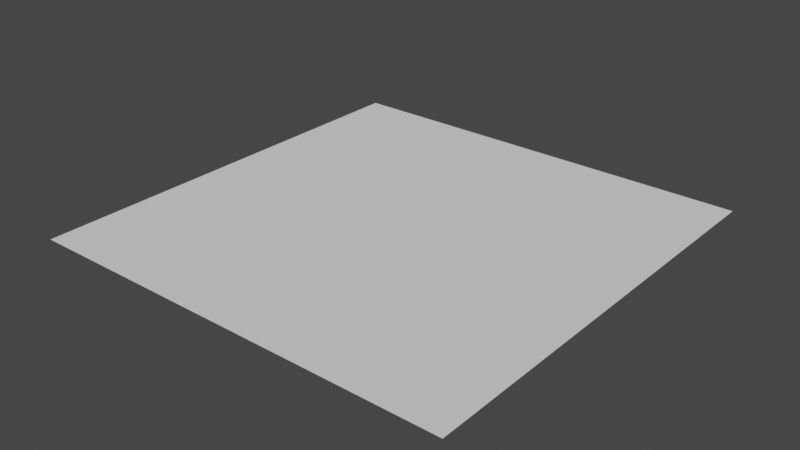 # Source: plane.blend  (saved by Blender 2.92.15; exported with 4.5.12 LTS)
import bpy
from mathutils import Matrix  # noqa: F401  (used for matrix-valued properties, if any)

bpy.ops.wm.read_factory_settings(use_empty=True)
scene = bpy.context.scene
scene.name = 'Scene'

# ---- collections
col_collection = bpy.data.collections.new('Collection'); scene.collection.children.link(col_collection)

# ---- world
world_world = bpy.data.worlds.new('World'); scene.world = world_world
world_world.use_nodes = True; world_world.node_tree.nodes.clear()
_N = world_world.node_tree.nodes; _L = world_world.node_tree.links
n0 = _N.new('ShaderNodeOutputWorld'); n0.name = 'World Output'; n0.location = (300, 300)
n1 = _N.new('ShaderNodeBackground'); n1.name = 'Background'; n1.location = (10, 300)
n1.inputs[0].default_value = (0.05088, 0.05088, 0.05088, 1.0)
_L.new(n1.outputs[0], n0.inputs[0])
n0.is_active_output = True
world_world.color = (0.05088, 0.05088, 0.05088)
world_world.use_sun_shadow = False
world_world.sun_shadow_jitter_overblur = 0.0

# ---- meshes
me_plane = bpy.data.meshes.new('Plane')
me_plane.from_pydata([(-1.0, -1.0, 0.0), (1.0, -1.0, 0.0), (-1.0, 1.0, 0.0), (1.0, 1.0, 0.0)], [], [(0, 1, 3, 2)])
_uv = me_plane.uv_layers.new(name='UVMap')
_uv.uv.foreach_set('vector', [0.0, 0.0, 1.0, 0.0, 1.0, 1.0, 0.0, 1.0])
me_plane.use_remesh_fix_poles = True
me_plane.use_remesh_preserve_attributes = False
me_plane.use_mirror_vertex_groups = False
me_plane.update()

# ---- objects
ob_plane = bpy.data.objects.new('Plane', me_plane)

# ---- transforms, parenting, visibility, modifiers, constraints
ob_plane.location = (0.0, 0.0, 0.0)
ob_plane.lineart.crease_threshold = 0.0

# ---- collection membership
col_collection.objects.link(ob_plane)

# ---- scene / render settings (as saved in the file)
scene.frame_start = 1; scene.frame_end = 250; scene.frame_set(1)
scene.render.engine = 'BLENDER_EEVEE_NEXT'
scene.cycles.use_denoising = False
scene.cycles.samples = 128
scene.cycles.sampling_pattern = 'TABULATED_SOBOL'
scene.cycles.use_adaptive_sampling = False
scene.cycles.use_light_tree = False
scene.view_settings.view_transform = 'Filmic'
bpy.context.view_layer.update()

# ---- added for rendering (the .blend has no active camera and no usable light): camera, sun
cam_auto = bpy.data.cameras.new('AutoCamera')
cam_auto.lens = 50.0
cam_auto.sensor_width = 36.0
cam_auto.clip_end = 1000.0
ob_auto_camera = bpy.data.objects.new('AutoCamera', cam_auto)
scene.collection.objects.link(ob_auto_camera)
ob_auto_camera.location = (2.61693, -3.14032, 2.09354)
ob_auto_camera.rotation_euler = (1.09748, -7.21219e-08, 0.694738)
scene.camera = ob_auto_camera
light_auto_sun = bpy.data.lights.new('AutoSun', 'SUN')
light_auto_sun.energy = 3.0
light_auto_sun.angle = 0.0523599
ob_auto_sun = bpy.data.objects.new('AutoSun', light_auto_sun)
scene.collection.objects.link(ob_auto_sun)
ob_auto_sun.rotation_euler = (0.872665, 0.174533, 0.523599)
bpy.context.view_layer.update()
